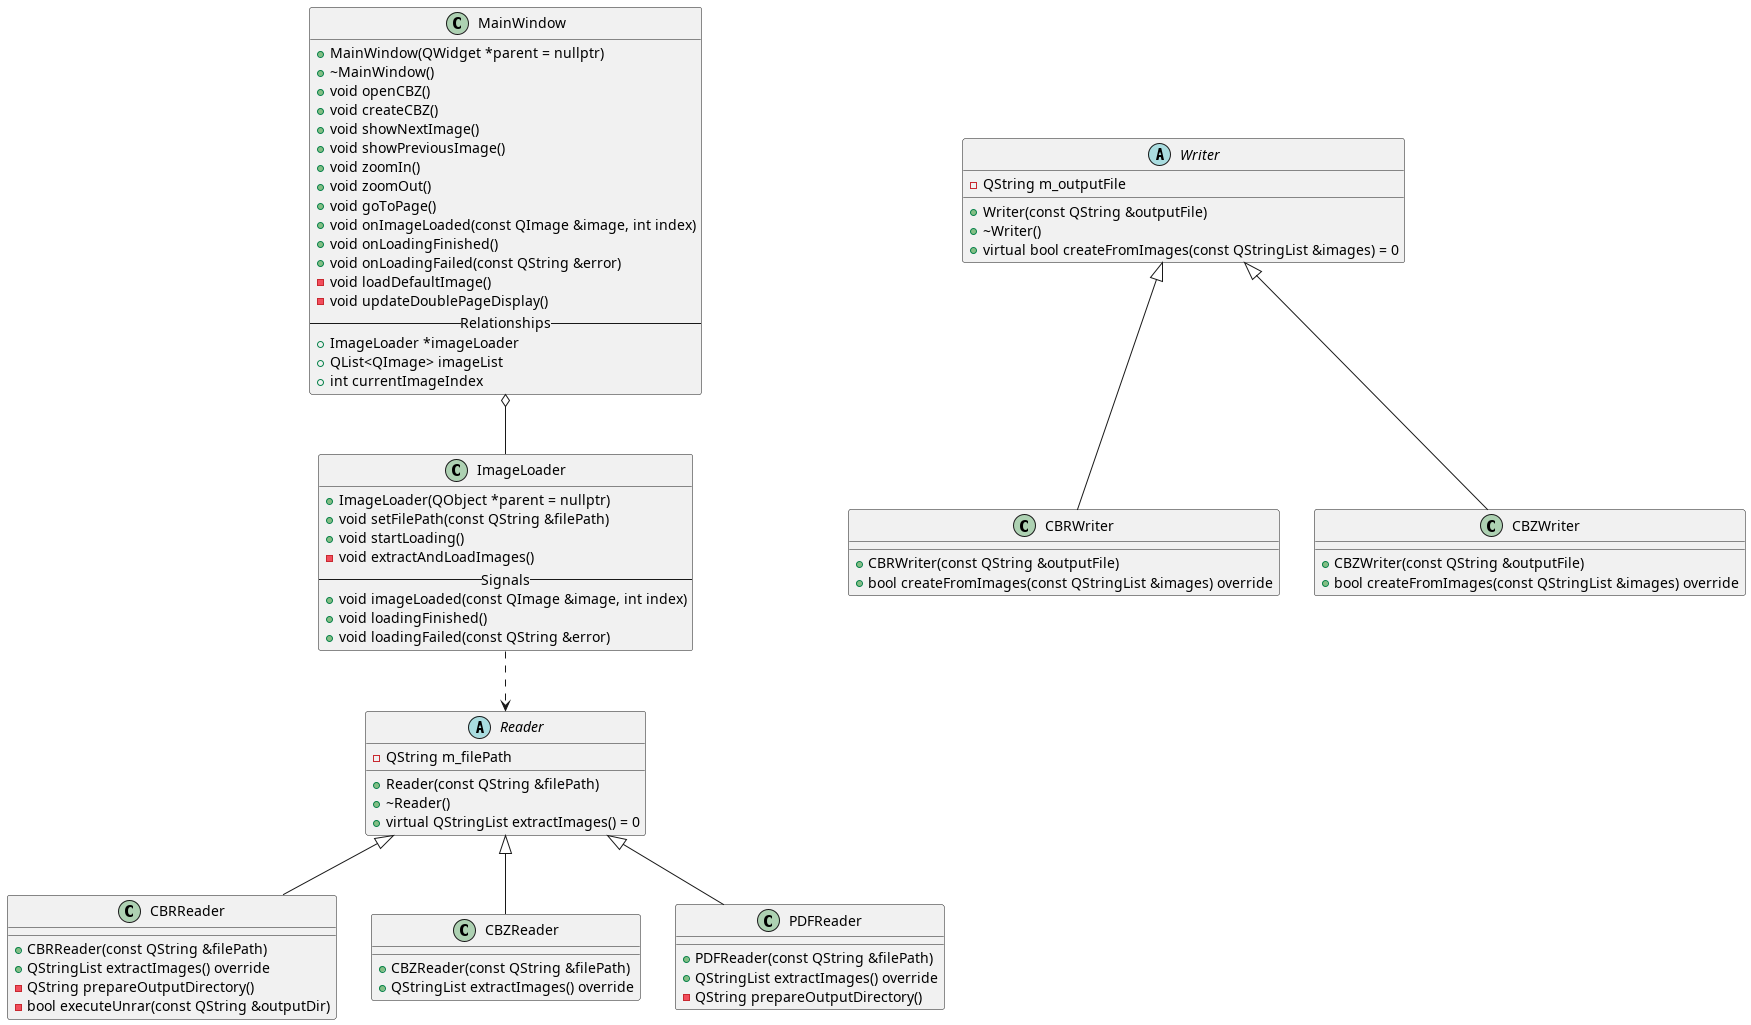

The diagram above was rendered by PlantUML. Its source (embedded in the PNG):
@startuml
abstract class Reader {
    - QString m_filePath
    + Reader(const QString &filePath)
    + ~Reader()
    + virtual QStringList extractImages() = 0
}

class CBRReader {
    + CBRReader(const QString &filePath)
    + QStringList extractImages() override
    - QString prepareOutputDirectory()
    - bool executeUnrar(const QString &outputDir)
}

class CBZReader {
    + CBZReader(const QString &filePath)
    + QStringList extractImages() override
}

class PDFReader {
    + PDFReader(const QString &filePath)
    + QStringList extractImages() override
    - QString prepareOutputDirectory()
}

Reader <|-- CBRReader
Reader <|-- CBZReader
Reader <|-- PDFReader

abstract class Writer {
    - QString m_outputFile
    + Writer(const QString &outputFile)
    + ~Writer()
    + virtual bool createFromImages(const QStringList &images) = 0
}

class CBRWriter {
    + CBRWriter(const QString &outputFile)
    + bool createFromImages(const QStringList &images) override
}

class CBZWriter {
    + CBZWriter(const QString &outputFile)
    + bool createFromImages(const QStringList &images) override
}

Writer <|-- CBRWriter
Writer <|-- CBZWriter

class ImageLoader {
    + ImageLoader(QObject *parent = nullptr)
    + void setFilePath(const QString &filePath)
    + void startLoading()
    - void extractAndLoadImages()
    -- Signals --
    + void imageLoaded(const QImage &image, int index)
    + void loadingFinished()
    + void loadingFailed(const QString &error)
}

class MainWindow {
    + MainWindow(QWidget *parent = nullptr)
    + ~MainWindow()
    + void openCBZ()
    + void createCBZ()
    + void showNextImage()
    + void showPreviousImage()
    + void zoomIn()
    + void zoomOut()
    + void goToPage()
    + void onImageLoaded(const QImage &image, int index)
    + void onLoadingFinished()
    + void onLoadingFailed(const QString &error)
    - void loadDefaultImage()
    - void updateDoublePageDisplay()
    -- Relationships --
    + ImageLoader *imageLoader
    + QList<QImage> imageList
    + int currentImageIndex
}

MainWindow o-- ImageLoader
ImageLoader ..> Reader
@enduml